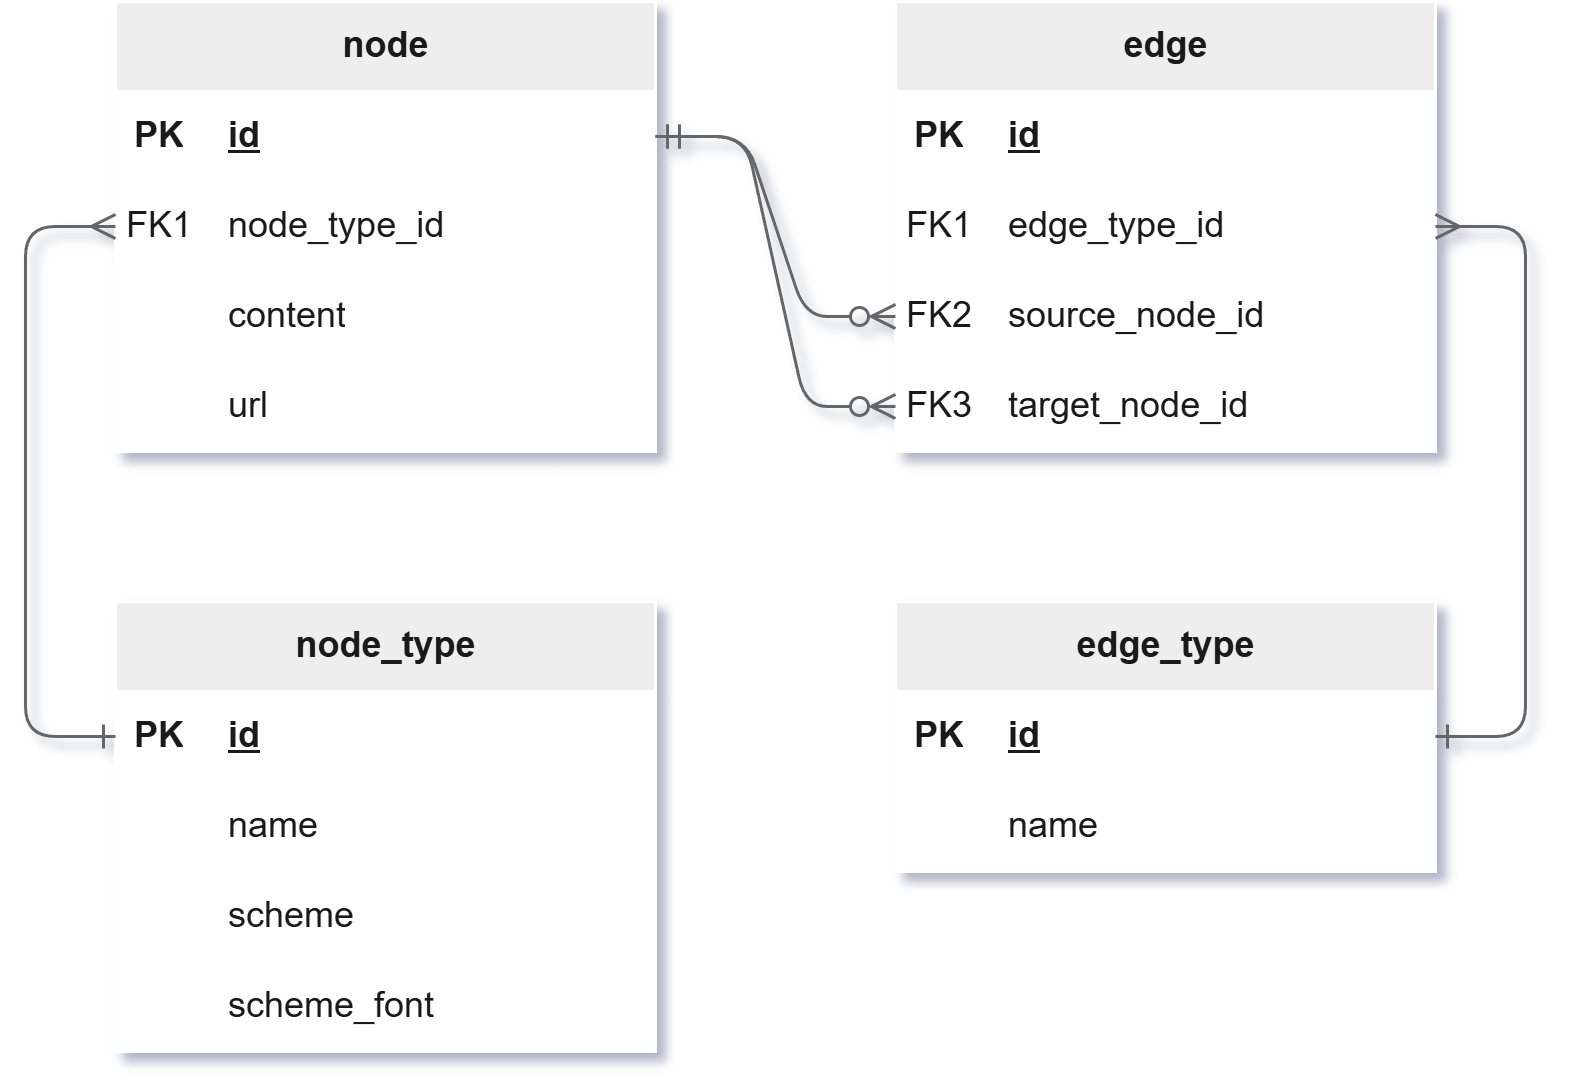

The diagram above was exported from draw.io. Its source (the exported page's mxGraphModel, read from the mxfile embedded in the PNG):
<mxGraphModel dx="1084" dy="598" grid="1" gridSize="10" guides="1" tooltips="1" connect="1" arrows="1" fold="1" page="1" pageScale="1" pageWidth="827" pageHeight="1169" math="0" shadow="1">
  <root>
    <mxCell id="0" />
    <mxCell id="1" parent="0" />
    <mxCell id="SRzpYpVijo74YRLjx0UA-50" parent="1" style="shape=table;startSize=30;container=1;collapsible=1;childLayout=tableLayout;fixedRows=1;rowLines=0;fontStyle=1;align=center;resizeLast=1;html=1;fillColor=#EEEEEE;swimlaneFillColor=default;labelBackgroundColor=none;strokeColor=#FFFFFF;fontColor=#1A1A1A;" value="node_type" vertex="1">
      <mxGeometry height="150" width="180" x="80" y="430" as="geometry" />
    </mxCell>
    <mxCell id="SRzpYpVijo74YRLjx0UA-51" parent="SRzpYpVijo74YRLjx0UA-50" style="shape=tableRow;horizontal=0;startSize=0;swimlaneHead=0;swimlaneBody=0;fillColor=none;collapsible=0;dropTarget=0;points=[[0,0.5],[1,0.5]];portConstraint=eastwest;top=0;left=0;right=0;bottom=1;labelBackgroundColor=none;strokeColor=#FFFFFF;fontColor=#1A1A1A;" value="" vertex="1">
      <mxGeometry height="30" width="180" y="30" as="geometry" />
    </mxCell>
    <mxCell id="SRzpYpVijo74YRLjx0UA-52" parent="SRzpYpVijo74YRLjx0UA-51" style="shape=partialRectangle;connectable=0;fillColor=none;top=0;left=0;bottom=0;right=0;fontStyle=1;overflow=hidden;whiteSpace=wrap;html=1;labelBackgroundColor=none;strokeColor=#FFFFFF;fontColor=#1A1A1A;" value="PK" vertex="1">
      <mxGeometry height="30" width="30" as="geometry">
        <mxRectangle height="30" width="30" as="alternateBounds" />
      </mxGeometry>
    </mxCell>
    <mxCell id="SRzpYpVijo74YRLjx0UA-53" parent="SRzpYpVijo74YRLjx0UA-51" style="shape=partialRectangle;connectable=0;fillColor=none;top=0;left=0;bottom=0;right=0;align=left;spacingLeft=6;fontStyle=5;overflow=hidden;whiteSpace=wrap;html=1;labelBackgroundColor=none;strokeColor=#FFFFFF;fontColor=#1A1A1A;" value="id" vertex="1">
      <mxGeometry height="30" width="150" x="30" as="geometry">
        <mxRectangle height="30" width="150" as="alternateBounds" />
      </mxGeometry>
    </mxCell>
    <mxCell id="SRzpYpVijo74YRLjx0UA-54" parent="SRzpYpVijo74YRLjx0UA-50" style="shape=tableRow;horizontal=0;startSize=0;swimlaneHead=0;swimlaneBody=0;fillColor=none;collapsible=0;dropTarget=0;points=[[0,0.5],[1,0.5]];portConstraint=eastwest;top=0;left=0;right=0;bottom=0;labelBackgroundColor=none;strokeColor=#FFFFFF;fontColor=#1A1A1A;" value="" vertex="1">
      <mxGeometry height="30" width="180" y="60" as="geometry" />
    </mxCell>
    <mxCell id="SRzpYpVijo74YRLjx0UA-55" parent="SRzpYpVijo74YRLjx0UA-54" style="shape=partialRectangle;connectable=0;fillColor=none;top=0;left=0;bottom=0;right=0;editable=1;overflow=hidden;whiteSpace=wrap;html=1;labelBackgroundColor=none;strokeColor=#FFFFFF;fontColor=#1A1A1A;" value="" vertex="1">
      <mxGeometry height="30" width="30" as="geometry">
        <mxRectangle height="30" width="30" as="alternateBounds" />
      </mxGeometry>
    </mxCell>
    <mxCell id="SRzpYpVijo74YRLjx0UA-56" parent="SRzpYpVijo74YRLjx0UA-54" style="shape=partialRectangle;connectable=0;fillColor=none;top=0;left=0;bottom=0;right=0;align=left;spacingLeft=6;overflow=hidden;whiteSpace=wrap;html=1;labelBackgroundColor=none;strokeColor=#FFFFFF;fontColor=#1A1A1A;" value="name" vertex="1">
      <mxGeometry height="30" width="150" x="30" as="geometry">
        <mxRectangle height="30" width="150" as="alternateBounds" />
      </mxGeometry>
    </mxCell>
    <mxCell id="SRzpYpVijo74YRLjx0UA-57" parent="SRzpYpVijo74YRLjx0UA-50" style="shape=tableRow;horizontal=0;startSize=0;swimlaneHead=0;swimlaneBody=0;fillColor=none;collapsible=0;dropTarget=0;points=[[0,0.5],[1,0.5]];portConstraint=eastwest;top=0;left=0;right=0;bottom=0;labelBackgroundColor=none;strokeColor=#FFFFFF;fontColor=#1A1A1A;" value="" vertex="1">
      <mxGeometry height="30" width="180" y="90" as="geometry" />
    </mxCell>
    <mxCell id="SRzpYpVijo74YRLjx0UA-58" parent="SRzpYpVijo74YRLjx0UA-57" style="shape=partialRectangle;connectable=0;fillColor=none;top=0;left=0;bottom=0;right=0;editable=1;overflow=hidden;whiteSpace=wrap;html=1;labelBackgroundColor=none;strokeColor=#FFFFFF;fontColor=#1A1A1A;" value="" vertex="1">
      <mxGeometry height="30" width="30" as="geometry">
        <mxRectangle height="30" width="30" as="alternateBounds" />
      </mxGeometry>
    </mxCell>
    <mxCell id="SRzpYpVijo74YRLjx0UA-59" parent="SRzpYpVijo74YRLjx0UA-57" style="shape=partialRectangle;connectable=0;fillColor=none;top=0;left=0;bottom=0;right=0;align=left;spacingLeft=6;overflow=hidden;whiteSpace=wrap;html=1;labelBackgroundColor=none;strokeColor=#FFFFFF;fontColor=#1A1A1A;" value="scheme" vertex="1">
      <mxGeometry height="30" width="150" x="30" as="geometry">
        <mxRectangle height="30" width="150" as="alternateBounds" />
      </mxGeometry>
    </mxCell>
    <mxCell id="SRzpYpVijo74YRLjx0UA-60" parent="SRzpYpVijo74YRLjx0UA-50" style="shape=tableRow;horizontal=0;startSize=0;swimlaneHead=0;swimlaneBody=0;fillColor=none;collapsible=0;dropTarget=0;points=[[0,0.5],[1,0.5]];portConstraint=eastwest;top=0;left=0;right=0;bottom=0;labelBackgroundColor=none;strokeColor=#FFFFFF;fontColor=#1A1A1A;" value="" vertex="1">
      <mxGeometry height="30" width="180" y="120" as="geometry" />
    </mxCell>
    <mxCell id="SRzpYpVijo74YRLjx0UA-61" parent="SRzpYpVijo74YRLjx0UA-60" style="shape=partialRectangle;connectable=0;fillColor=none;top=0;left=0;bottom=0;right=0;editable=1;overflow=hidden;whiteSpace=wrap;html=1;labelBackgroundColor=none;strokeColor=#FFFFFF;fontColor=#1A1A1A;" value="" vertex="1">
      <mxGeometry height="30" width="30" as="geometry">
        <mxRectangle height="30" width="30" as="alternateBounds" />
      </mxGeometry>
    </mxCell>
    <mxCell id="SRzpYpVijo74YRLjx0UA-62" parent="SRzpYpVijo74YRLjx0UA-60" style="shape=partialRectangle;connectable=0;fillColor=none;top=0;left=0;bottom=0;right=0;align=left;spacingLeft=6;overflow=hidden;whiteSpace=wrap;html=1;labelBackgroundColor=none;strokeColor=#FFFFFF;fontColor=#1A1A1A;" value="scheme_font" vertex="1">
      <mxGeometry height="30" width="150" x="30" as="geometry">
        <mxRectangle height="30" width="150" as="alternateBounds" />
      </mxGeometry>
    </mxCell>
    <mxCell id="SRzpYpVijo74YRLjx0UA-63" parent="1" style="shape=table;startSize=30;container=1;collapsible=1;childLayout=tableLayout;fixedRows=1;rowLines=0;fontStyle=1;align=center;resizeLast=1;html=1;fillColor=#EEEEEE;swimlaneFillColor=default;labelBackgroundColor=none;strokeColor=#FFFFFF;fontColor=#1A1A1A;" value="edge_type" vertex="1">
      <mxGeometry height="90" width="180" x="340" y="430" as="geometry" />
    </mxCell>
    <mxCell id="SRzpYpVijo74YRLjx0UA-64" parent="SRzpYpVijo74YRLjx0UA-63" style="shape=tableRow;horizontal=0;startSize=0;swimlaneHead=0;swimlaneBody=0;fillColor=none;collapsible=0;dropTarget=0;points=[[0,0.5],[1,0.5]];portConstraint=eastwest;top=0;left=0;right=0;bottom=1;labelBackgroundColor=none;strokeColor=#FFFFFF;fontColor=#1A1A1A;" value="" vertex="1">
      <mxGeometry height="30" width="180" y="30" as="geometry" />
    </mxCell>
    <mxCell id="SRzpYpVijo74YRLjx0UA-65" parent="SRzpYpVijo74YRLjx0UA-64" style="shape=partialRectangle;connectable=0;fillColor=none;top=0;left=0;bottom=0;right=0;fontStyle=1;overflow=hidden;whiteSpace=wrap;html=1;labelBackgroundColor=none;strokeColor=#FFFFFF;fontColor=#1A1A1A;" value="PK" vertex="1">
      <mxGeometry height="30" width="30" as="geometry">
        <mxRectangle height="30" width="30" as="alternateBounds" />
      </mxGeometry>
    </mxCell>
    <mxCell id="SRzpYpVijo74YRLjx0UA-66" parent="SRzpYpVijo74YRLjx0UA-64" style="shape=partialRectangle;connectable=0;fillColor=none;top=0;left=0;bottom=0;right=0;align=left;spacingLeft=6;fontStyle=5;overflow=hidden;whiteSpace=wrap;html=1;labelBackgroundColor=none;strokeColor=#FFFFFF;fontColor=#1A1A1A;" value="id" vertex="1">
      <mxGeometry height="30" width="150" x="30" as="geometry">
        <mxRectangle height="30" width="150" as="alternateBounds" />
      </mxGeometry>
    </mxCell>
    <mxCell id="SRzpYpVijo74YRLjx0UA-67" parent="SRzpYpVijo74YRLjx0UA-63" style="shape=tableRow;horizontal=0;startSize=0;swimlaneHead=0;swimlaneBody=0;fillColor=none;collapsible=0;dropTarget=0;points=[[0,0.5],[1,0.5]];portConstraint=eastwest;top=0;left=0;right=0;bottom=0;labelBackgroundColor=none;strokeColor=#FFFFFF;fontColor=#1A1A1A;" value="" vertex="1">
      <mxGeometry height="30" width="180" y="60" as="geometry" />
    </mxCell>
    <mxCell id="SRzpYpVijo74YRLjx0UA-68" parent="SRzpYpVijo74YRLjx0UA-67" style="shape=partialRectangle;connectable=0;fillColor=none;top=0;left=0;bottom=0;right=0;editable=1;overflow=hidden;whiteSpace=wrap;html=1;labelBackgroundColor=none;strokeColor=#FFFFFF;fontColor=#1A1A1A;" value="" vertex="1">
      <mxGeometry height="30" width="30" as="geometry">
        <mxRectangle height="30" width="30" as="alternateBounds" />
      </mxGeometry>
    </mxCell>
    <mxCell id="SRzpYpVijo74YRLjx0UA-69" parent="SRzpYpVijo74YRLjx0UA-67" style="shape=partialRectangle;connectable=0;fillColor=none;top=0;left=0;bottom=0;right=0;align=left;spacingLeft=6;overflow=hidden;whiteSpace=wrap;html=1;labelBackgroundColor=none;strokeColor=#FFFFFF;fontColor=#1A1A1A;" value="name" vertex="1">
      <mxGeometry height="30" width="150" x="30" as="geometry">
        <mxRectangle height="30" width="150" as="alternateBounds" />
      </mxGeometry>
    </mxCell>
    <mxCell id="SRzpYpVijo74YRLjx0UA-76" parent="1" style="shape=table;startSize=30;container=1;collapsible=1;childLayout=tableLayout;fixedRows=1;rowLines=0;fontStyle=1;align=center;resizeLast=1;html=1;fillColor=#EEEEEE;swimlaneFillColor=default;labelBackgroundColor=none;strokeColor=#FFFFFF;fontColor=#1A1A1A;" value="&lt;span&gt;node&lt;/span&gt;" vertex="1">
      <mxGeometry height="150" width="180" x="80" y="230" as="geometry" />
    </mxCell>
    <mxCell id="SRzpYpVijo74YRLjx0UA-77" parent="SRzpYpVijo74YRLjx0UA-76" style="shape=tableRow;horizontal=0;startSize=0;swimlaneHead=0;swimlaneBody=0;fillColor=none;collapsible=0;dropTarget=0;points=[[0,0.5],[1,0.5]];portConstraint=eastwest;top=0;left=0;right=0;bottom=1;labelBackgroundColor=none;strokeColor=#FFFFFF;fontColor=#1A1A1A;" value="" vertex="1">
      <mxGeometry height="30" width="180" y="30" as="geometry" />
    </mxCell>
    <mxCell id="SRzpYpVijo74YRLjx0UA-78" parent="SRzpYpVijo74YRLjx0UA-77" style="shape=partialRectangle;connectable=0;fillColor=none;top=0;left=0;bottom=0;right=0;fontStyle=1;overflow=hidden;whiteSpace=wrap;html=1;labelBackgroundColor=none;strokeColor=#FFFFFF;fontColor=#1A1A1A;" value="PK" vertex="1">
      <mxGeometry height="30" width="30" as="geometry">
        <mxRectangle height="30" width="30" as="alternateBounds" />
      </mxGeometry>
    </mxCell>
    <mxCell id="SRzpYpVijo74YRLjx0UA-79" parent="SRzpYpVijo74YRLjx0UA-77" style="shape=partialRectangle;connectable=0;fillColor=none;top=0;left=0;bottom=0;right=0;align=left;spacingLeft=6;fontStyle=5;overflow=hidden;whiteSpace=wrap;html=1;labelBackgroundColor=none;strokeColor=#FFFFFF;fontColor=#1A1A1A;" value="id" vertex="1">
      <mxGeometry height="30" width="150" x="30" as="geometry">
        <mxRectangle height="30" width="150" as="alternateBounds" />
      </mxGeometry>
    </mxCell>
    <mxCell id="SRzpYpVijo74YRLjx0UA-80" parent="SRzpYpVijo74YRLjx0UA-76" style="shape=tableRow;horizontal=0;startSize=0;swimlaneHead=0;swimlaneBody=0;fillColor=none;collapsible=0;dropTarget=0;points=[[0,0.5],[1,0.5]];portConstraint=eastwest;top=0;left=0;right=0;bottom=0;labelBackgroundColor=none;strokeColor=#FFFFFF;fontColor=#1A1A1A;" value="" vertex="1">
      <mxGeometry height="30" width="180" y="60" as="geometry" />
    </mxCell>
    <mxCell id="SRzpYpVijo74YRLjx0UA-81" parent="SRzpYpVijo74YRLjx0UA-80" style="shape=partialRectangle;connectable=0;fillColor=none;top=0;left=0;bottom=0;right=0;editable=1;overflow=hidden;whiteSpace=wrap;html=1;labelBackgroundColor=none;strokeColor=#FFFFFF;fontColor=#1A1A1A;" value="FK1" vertex="1">
      <mxGeometry height="30" width="30" as="geometry">
        <mxRectangle height="30" width="30" as="alternateBounds" />
      </mxGeometry>
    </mxCell>
    <mxCell id="SRzpYpVijo74YRLjx0UA-82" parent="SRzpYpVijo74YRLjx0UA-80" style="shape=partialRectangle;connectable=0;fillColor=none;top=0;left=0;bottom=0;right=0;align=left;spacingLeft=6;overflow=hidden;whiteSpace=wrap;html=1;labelBackgroundColor=none;strokeColor=#FFFFFF;fontColor=#1A1A1A;" value="node_type_id" vertex="1">
      <mxGeometry height="30" width="150" x="30" as="geometry">
        <mxRectangle height="30" width="150" as="alternateBounds" />
      </mxGeometry>
    </mxCell>
    <mxCell id="SRzpYpVijo74YRLjx0UA-83" parent="SRzpYpVijo74YRLjx0UA-76" style="shape=tableRow;horizontal=0;startSize=0;swimlaneHead=0;swimlaneBody=0;fillColor=none;collapsible=0;dropTarget=0;points=[[0,0.5],[1,0.5]];portConstraint=eastwest;top=0;left=0;right=0;bottom=0;labelBackgroundColor=none;strokeColor=#FFFFFF;fontColor=#1A1A1A;" value="" vertex="1">
      <mxGeometry height="30" width="180" y="90" as="geometry" />
    </mxCell>
    <mxCell id="SRzpYpVijo74YRLjx0UA-84" parent="SRzpYpVijo74YRLjx0UA-83" style="shape=partialRectangle;connectable=0;fillColor=none;top=0;left=0;bottom=0;right=0;editable=1;overflow=hidden;whiteSpace=wrap;html=1;labelBackgroundColor=none;strokeColor=#FFFFFF;fontColor=#1A1A1A;" value="" vertex="1">
      <mxGeometry height="30" width="30" as="geometry">
        <mxRectangle height="30" width="30" as="alternateBounds" />
      </mxGeometry>
    </mxCell>
    <mxCell id="SRzpYpVijo74YRLjx0UA-85" parent="SRzpYpVijo74YRLjx0UA-83" style="shape=partialRectangle;connectable=0;fillColor=none;top=0;left=0;bottom=0;right=0;align=left;spacingLeft=6;overflow=hidden;whiteSpace=wrap;html=1;labelBackgroundColor=none;strokeColor=#FFFFFF;fontColor=#1A1A1A;" value="content" vertex="1">
      <mxGeometry height="30" width="150" x="30" as="geometry">
        <mxRectangle height="30" width="150" as="alternateBounds" />
      </mxGeometry>
    </mxCell>
    <mxCell id="sXp-YP8UWA1HsZPmKFOW-1" parent="SRzpYpVijo74YRLjx0UA-76" style="shape=tableRow;horizontal=0;startSize=0;swimlaneHead=0;swimlaneBody=0;fillColor=none;collapsible=0;dropTarget=0;points=[[0,0.5],[1,0.5]];portConstraint=eastwest;top=0;left=0;right=0;bottom=0;labelBackgroundColor=none;strokeColor=#FFFFFF;fontColor=#1A1A1A;" vertex="1">
      <mxGeometry height="30" width="180" y="120" as="geometry" />
    </mxCell>
    <mxCell id="sXp-YP8UWA1HsZPmKFOW-2" parent="sXp-YP8UWA1HsZPmKFOW-1" style="shape=partialRectangle;connectable=0;fillColor=none;top=0;left=0;bottom=0;right=0;editable=1;overflow=hidden;whiteSpace=wrap;html=1;labelBackgroundColor=none;strokeColor=#FFFFFF;fontColor=#1A1A1A;" vertex="1">
      <mxGeometry height="30" width="30" as="geometry">
        <mxRectangle height="30" width="30" as="alternateBounds" />
      </mxGeometry>
    </mxCell>
    <mxCell id="sXp-YP8UWA1HsZPmKFOW-3" parent="sXp-YP8UWA1HsZPmKFOW-1" style="shape=partialRectangle;connectable=0;fillColor=none;top=0;left=0;bottom=0;right=0;align=left;spacingLeft=6;overflow=hidden;whiteSpace=wrap;html=1;labelBackgroundColor=none;strokeColor=#FFFFFF;fontColor=#1A1A1A;" value="url" vertex="1">
      <mxGeometry height="30" width="150" x="30" as="geometry">
        <mxRectangle height="30" width="150" as="alternateBounds" />
      </mxGeometry>
    </mxCell>
    <mxCell id="SRzpYpVijo74YRLjx0UA-89" parent="1" style="shape=table;startSize=30;container=1;collapsible=1;childLayout=tableLayout;fixedRows=1;rowLines=0;fontStyle=1;align=center;resizeLast=1;html=1;fillColor=#EEEEEE;swimlaneFillColor=default;labelBackgroundColor=none;strokeColor=#FFFFFF;fontColor=#1A1A1A;" value="edge" vertex="1">
      <mxGeometry height="150" width="180" x="340" y="230" as="geometry" />
    </mxCell>
    <mxCell id="SRzpYpVijo74YRLjx0UA-90" parent="SRzpYpVijo74YRLjx0UA-89" style="shape=tableRow;horizontal=0;startSize=0;swimlaneHead=0;swimlaneBody=0;fillColor=none;collapsible=0;dropTarget=0;points=[[0,0.5],[1,0.5]];portConstraint=eastwest;top=0;left=0;right=0;bottom=1;labelBackgroundColor=none;strokeColor=#FFFFFF;fontColor=#1A1A1A;" value="" vertex="1">
      <mxGeometry height="30" width="180" y="30" as="geometry" />
    </mxCell>
    <mxCell id="SRzpYpVijo74YRLjx0UA-91" parent="SRzpYpVijo74YRLjx0UA-90" style="shape=partialRectangle;connectable=0;fillColor=none;top=0;left=0;bottom=0;right=0;fontStyle=1;overflow=hidden;whiteSpace=wrap;html=1;labelBackgroundColor=none;strokeColor=#FFFFFF;fontColor=#1A1A1A;" value="PK" vertex="1">
      <mxGeometry height="30" width="30" as="geometry">
        <mxRectangle height="30" width="30" as="alternateBounds" />
      </mxGeometry>
    </mxCell>
    <mxCell id="SRzpYpVijo74YRLjx0UA-92" parent="SRzpYpVijo74YRLjx0UA-90" style="shape=partialRectangle;connectable=0;fillColor=none;top=0;left=0;bottom=0;right=0;align=left;spacingLeft=6;fontStyle=5;overflow=hidden;whiteSpace=wrap;html=1;labelBackgroundColor=none;strokeColor=#FFFFFF;fontColor=#1A1A1A;" value="id" vertex="1">
      <mxGeometry height="30" width="150" x="30" as="geometry">
        <mxRectangle height="30" width="150" as="alternateBounds" />
      </mxGeometry>
    </mxCell>
    <mxCell id="SRzpYpVijo74YRLjx0UA-93" parent="SRzpYpVijo74YRLjx0UA-89" style="shape=tableRow;horizontal=0;startSize=0;swimlaneHead=0;swimlaneBody=0;fillColor=none;collapsible=0;dropTarget=0;points=[[0,0.5],[1,0.5]];portConstraint=eastwest;top=0;left=0;right=0;bottom=0;labelBackgroundColor=none;strokeColor=#FFFFFF;fontColor=#1A1A1A;" value="" vertex="1">
      <mxGeometry height="30" width="180" y="60" as="geometry" />
    </mxCell>
    <mxCell id="SRzpYpVijo74YRLjx0UA-94" parent="SRzpYpVijo74YRLjx0UA-93" style="shape=partialRectangle;connectable=0;fillColor=none;top=0;left=0;bottom=0;right=0;editable=1;overflow=hidden;whiteSpace=wrap;html=1;labelBackgroundColor=none;strokeColor=#FFFFFF;fontColor=#1A1A1A;" value="FK1" vertex="1">
      <mxGeometry height="30" width="30" as="geometry">
        <mxRectangle height="30" width="30" as="alternateBounds" />
      </mxGeometry>
    </mxCell>
    <mxCell id="SRzpYpVijo74YRLjx0UA-95" parent="SRzpYpVijo74YRLjx0UA-93" style="shape=partialRectangle;connectable=0;fillColor=none;top=0;left=0;bottom=0;right=0;align=left;spacingLeft=6;overflow=hidden;whiteSpace=wrap;html=1;labelBackgroundColor=none;strokeColor=#FFFFFF;fontColor=#1A1A1A;" value="edge_type_id" vertex="1">
      <mxGeometry height="30" width="150" x="30" as="geometry">
        <mxRectangle height="30" width="150" as="alternateBounds" />
      </mxGeometry>
    </mxCell>
    <mxCell id="SRzpYpVijo74YRLjx0UA-96" parent="SRzpYpVijo74YRLjx0UA-89" style="shape=tableRow;horizontal=0;startSize=0;swimlaneHead=0;swimlaneBody=0;fillColor=none;collapsible=0;dropTarget=0;points=[[0,0.5],[1,0.5]];portConstraint=eastwest;top=0;left=0;right=0;bottom=0;labelBackgroundColor=none;strokeColor=#FFFFFF;fontColor=#1A1A1A;" vertex="1">
      <mxGeometry height="30" width="180" y="90" as="geometry" />
    </mxCell>
    <mxCell id="SRzpYpVijo74YRLjx0UA-97" parent="SRzpYpVijo74YRLjx0UA-96" style="shape=partialRectangle;connectable=0;fillColor=none;top=0;left=0;bottom=0;right=0;editable=1;overflow=hidden;whiteSpace=wrap;html=1;labelBackgroundColor=none;strokeColor=#FFFFFF;fontColor=#1A1A1A;" value="FK2" vertex="1">
      <mxGeometry height="30" width="30" as="geometry">
        <mxRectangle height="30" width="30" as="alternateBounds" />
      </mxGeometry>
    </mxCell>
    <mxCell id="SRzpYpVijo74YRLjx0UA-98" parent="SRzpYpVijo74YRLjx0UA-96" style="shape=partialRectangle;connectable=0;fillColor=none;top=0;left=0;bottom=0;right=0;align=left;spacingLeft=6;overflow=hidden;whiteSpace=wrap;html=1;labelBackgroundColor=none;strokeColor=#FFFFFF;fontColor=#1A1A1A;" value="source_node_id" vertex="1">
      <mxGeometry height="30" width="150" x="30" as="geometry">
        <mxRectangle height="30" width="150" as="alternateBounds" />
      </mxGeometry>
    </mxCell>
    <mxCell id="SRzpYpVijo74YRLjx0UA-99" parent="SRzpYpVijo74YRLjx0UA-89" style="shape=tableRow;horizontal=0;startSize=0;swimlaneHead=0;swimlaneBody=0;fillColor=none;collapsible=0;dropTarget=0;points=[[0,0.5],[1,0.5]];portConstraint=eastwest;top=0;left=0;right=0;bottom=0;labelBackgroundColor=none;strokeColor=#FFFFFF;fontColor=#1A1A1A;" vertex="1">
      <mxGeometry height="30" width="180" y="120" as="geometry" />
    </mxCell>
    <mxCell id="SRzpYpVijo74YRLjx0UA-100" parent="SRzpYpVijo74YRLjx0UA-99" style="shape=partialRectangle;connectable=0;fillColor=none;top=0;left=0;bottom=0;right=0;editable=1;overflow=hidden;whiteSpace=wrap;html=1;labelBackgroundColor=none;strokeColor=#FFFFFF;fontColor=#1A1A1A;" value="FK3" vertex="1">
      <mxGeometry height="30" width="30" as="geometry">
        <mxRectangle height="30" width="30" as="alternateBounds" />
      </mxGeometry>
    </mxCell>
    <mxCell id="SRzpYpVijo74YRLjx0UA-101" parent="SRzpYpVijo74YRLjx0UA-99" style="shape=partialRectangle;connectable=0;fillColor=none;top=0;left=0;bottom=0;right=0;align=left;spacingLeft=6;overflow=hidden;whiteSpace=wrap;html=1;labelBackgroundColor=none;strokeColor=#FFFFFF;fontColor=#1A1A1A;" value="target_node_id" vertex="1">
      <mxGeometry height="30" width="150" x="30" as="geometry">
        <mxRectangle height="30" width="150" as="alternateBounds" />
      </mxGeometry>
    </mxCell>
    <mxCell id="SRzpYpVijo74YRLjx0UA-104" edge="1" parent="1" source="SRzpYpVijo74YRLjx0UA-96" style="edgeStyle=entityRelationEdgeStyle;rounded=1;orthogonalLoop=1;jettySize=auto;html=1;entryX=1;entryY=0.5;entryDx=0;entryDy=0;strokeColor=#666666;fontColor=#FFFFFF;fillColor=#f5f5f5;startArrow=ERzeroToMany;startFill=0;endArrow=ERmandOne;endFill=0;curved=0;" target="SRzpYpVijo74YRLjx0UA-77">
      <mxGeometry relative="1" as="geometry" />
    </mxCell>
    <mxCell id="SRzpYpVijo74YRLjx0UA-105" edge="1" parent="1" source="SRzpYpVijo74YRLjx0UA-99" style="edgeStyle=entityRelationEdgeStyle;rounded=1;orthogonalLoop=1;jettySize=auto;html=1;entryX=1;entryY=0.5;entryDx=0;entryDy=0;strokeColor=#666666;fontColor=#FFFFFF;fillColor=#f5f5f5;elbow=vertical;endArrow=ERmandOne;endFill=0;startArrow=ERzeroToMany;startFill=0;curved=0;" target="SRzpYpVijo74YRLjx0UA-77">
      <mxGeometry relative="1" as="geometry" />
    </mxCell>
    <mxCell id="SRzpYpVijo74YRLjx0UA-108" edge="1" parent="1" source="SRzpYpVijo74YRLjx0UA-64" style="edgeStyle=entityRelationEdgeStyle;rounded=1;orthogonalLoop=1;jettySize=auto;html=1;entryX=1;entryY=0.5;entryDx=0;entryDy=0;strokeColor=#666666;fontColor=#FFFFFF;fillColor=#f5f5f5;startArrow=ERone;startFill=0;endArrow=ERmany;endFill=0;curved=0;" target="SRzpYpVijo74YRLjx0UA-93">
      <mxGeometry relative="1" as="geometry" />
    </mxCell>
    <mxCell id="SRzpYpVijo74YRLjx0UA-109" edge="1" parent="1" source="SRzpYpVijo74YRLjx0UA-51" style="rounded=1;orthogonalLoop=1;jettySize=auto;html=1;strokeColor=#666666;fontColor=#FFFFFF;exitX=0;exitY=0.5;exitDx=0;exitDy=0;entryX=0;entryY=0.5;entryDx=0;entryDy=0;fillColor=#f5f5f5;startArrow=ERone;startFill=0;endArrow=ERmany;endFill=0;curved=0;" target="SRzpYpVijo74YRLjx0UA-80">
      <mxGeometry relative="1" as="geometry">
        <Array as="points">
          <mxPoint x="50" y="475" />
          <mxPoint x="50" y="390" />
          <mxPoint x="50" y="305" />
        </Array>
        <mxPoint x="30" y="480" as="sourcePoint" />
        <mxPoint x="30" y="310" as="targetPoint" />
      </mxGeometry>
    </mxCell>
  </root>
</mxGraphModel>